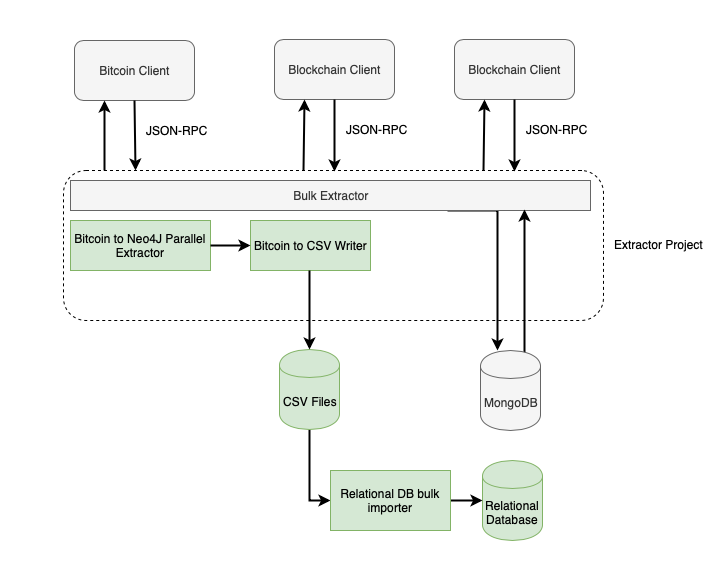

The diagram above was exported from draw.io. Its source (the exported page's mxGraphModel, read from the mxfile embedded in the PNG):
<mxGraphModel dx="1087" dy="687" grid="1" gridSize="10" guides="1" tooltips="1" connect="1" arrows="1" fold="1" page="1" pageScale="1" pageWidth="827" pageHeight="1169" math="0" shadow="0">
  <root>
    <mxCell id="0" />
    <mxCell id="1" parent="0" />
    <mxCell id="SMFug4AHSMMgm285LpSk-1" value="Bitcoin Client" style="rounded=1;whiteSpace=wrap;html=1;fillColor=#f5f5f5;strokeColor=#666666;fontColor=#333333;" vertex="1" parent="1">
      <mxGeometry x="144" y="80" width="120" height="60" as="geometry" />
    </mxCell>
    <mxCell id="SMFug4AHSMMgm285LpSk-3" value="" style="rounded=1;whiteSpace=wrap;html=1;fillColor=none;dashed=1;" vertex="1" parent="1">
      <mxGeometry x="133" y="210" width="540" height="150" as="geometry" />
    </mxCell>
    <mxCell id="SMFug4AHSMMgm285LpSk-4" value="" style="endArrow=classic;html=1;strokeWidth=2;entryX=0.25;entryY=1;entryDx=0;entryDy=0;" edge="1" parent="1" target="SMFug4AHSMMgm285LpSk-1">
      <mxGeometry width="50" height="50" relative="1" as="geometry">
        <mxPoint x="174" y="210" as="sourcePoint" />
        <mxPoint x="184" y="150" as="targetPoint" />
      </mxGeometry>
    </mxCell>
    <mxCell id="SMFug4AHSMMgm285LpSk-5" value="" style="endArrow=classic;html=1;strokeWidth=2;exitX=0.5;exitY=1;exitDx=0;exitDy=0;" edge="1" parent="1" source="SMFug4AHSMMgm285LpSk-1">
      <mxGeometry width="50" height="50" relative="1" as="geometry">
        <mxPoint x="227" y="140" as="sourcePoint" />
        <mxPoint x="205" y="210" as="targetPoint" />
      </mxGeometry>
    </mxCell>
    <mxCell id="SMFug4AHSMMgm285LpSk-6" value="JSON-RPC&lt;br&gt;&lt;br&gt;" style="text;html=1;resizable=0;points=[];autosize=1;align=left;verticalAlign=top;spacingTop=-4;" vertex="1" parent="1">
      <mxGeometry x="214" y="161" width="80" height="30" as="geometry" />
    </mxCell>
    <mxCell id="SMFug4AHSMMgm285LpSk-9" value="Blockchain Client" style="rounded=1;whiteSpace=wrap;html=1;fillColor=#f5f5f5;strokeColor=#666666;fontColor=#333333;" vertex="1" parent="1">
      <mxGeometry x="344" y="79" width="120" height="60" as="geometry" />
    </mxCell>
    <mxCell id="SMFug4AHSMMgm285LpSk-10" value="" style="endArrow=classic;html=1;strokeWidth=2;entryX=0.25;entryY=1;entryDx=0;entryDy=0;exitX=0.052;exitY=0.017;exitDx=0;exitDy=0;exitPerimeter=0;" edge="1" parent="1" target="SMFug4AHSMMgm285LpSk-9">
      <mxGeometry width="50" height="50" relative="1" as="geometry">
        <mxPoint x="373" y="210" as="sourcePoint" />
        <mxPoint x="384" y="149" as="targetPoint" />
      </mxGeometry>
    </mxCell>
    <mxCell id="SMFug4AHSMMgm285LpSk-11" value="" style="endArrow=classic;html=1;strokeWidth=2;entryX=0.107;entryY=0.033;entryDx=0;entryDy=0;entryPerimeter=0;exitX=0.5;exitY=1;exitDx=0;exitDy=0;" edge="1" parent="1" source="SMFug4AHSMMgm285LpSk-9">
      <mxGeometry width="50" height="50" relative="1" as="geometry">
        <mxPoint x="427" y="139" as="sourcePoint" />
        <mxPoint x="404" y="211" as="targetPoint" />
      </mxGeometry>
    </mxCell>
    <mxCell id="SMFug4AHSMMgm285LpSk-12" value="JSON-RPC&lt;br&gt;&lt;br&gt;" style="text;html=1;resizable=0;points=[];autosize=1;align=left;verticalAlign=top;spacingTop=-4;" vertex="1" parent="1">
      <mxGeometry x="414" y="160" width="80" height="30" as="geometry" />
    </mxCell>
    <mxCell id="SMFug4AHSMMgm285LpSk-17" value="Blockchain Client" style="rounded=1;whiteSpace=wrap;html=1;fillColor=#f5f5f5;strokeColor=#666666;fontColor=#333333;" vertex="1" parent="1">
      <mxGeometry x="524" y="79" width="120" height="60" as="geometry" />
    </mxCell>
    <mxCell id="SMFug4AHSMMgm285LpSk-18" value="" style="endArrow=classic;html=1;strokeWidth=2;entryX=0.25;entryY=1;entryDx=0;entryDy=0;exitX=0.052;exitY=0.017;exitDx=0;exitDy=0;exitPerimeter=0;" edge="1" parent="1" target="SMFug4AHSMMgm285LpSk-17">
      <mxGeometry width="50" height="50" relative="1" as="geometry">
        <mxPoint x="553" y="210" as="sourcePoint" />
        <mxPoint x="564" y="149" as="targetPoint" />
      </mxGeometry>
    </mxCell>
    <mxCell id="SMFug4AHSMMgm285LpSk-19" value="" style="endArrow=classic;html=1;strokeWidth=2;entryX=0.107;entryY=0.033;entryDx=0;entryDy=0;entryPerimeter=0;exitX=0.5;exitY=1;exitDx=0;exitDy=0;" edge="1" parent="1" source="SMFug4AHSMMgm285LpSk-17">
      <mxGeometry width="50" height="50" relative="1" as="geometry">
        <mxPoint x="607" y="139" as="sourcePoint" />
        <mxPoint x="584" y="211" as="targetPoint" />
      </mxGeometry>
    </mxCell>
    <mxCell id="SMFug4AHSMMgm285LpSk-20" value="JSON-RPC&lt;br&gt;&lt;br&gt;" style="text;html=1;resizable=0;points=[];autosize=1;align=left;verticalAlign=top;spacingTop=-4;" vertex="1" parent="1">
      <mxGeometry x="594" y="160" width="80" height="30" as="geometry" />
    </mxCell>
    <mxCell id="SMFug4AHSMMgm285LpSk-37" style="edgeStyle=orthogonalEdgeStyle;rounded=0;orthogonalLoop=1;jettySize=auto;html=1;exitX=0.75;exitY=1;exitDx=0;exitDy=0;strokeWidth=2;" edge="1" parent="1">
      <mxGeometry relative="1" as="geometry">
        <mxPoint x="517" y="250" as="sourcePoint" />
        <mxPoint x="567" y="390" as="targetPoint" />
      </mxGeometry>
    </mxCell>
    <mxCell id="SMFug4AHSMMgm285LpSk-23" value="Bulk Extractor" style="rounded=0;whiteSpace=wrap;html=1;fillColor=#f5f5f5;strokeColor=#666666;fontColor=#333333;" vertex="1" parent="1">
      <mxGeometry x="140" y="220" width="520" height="30" as="geometry" />
    </mxCell>
    <mxCell id="SMFug4AHSMMgm285LpSk-24" value="Bitcoin to Neo4J Parallel Extractor" style="rounded=0;whiteSpace=wrap;html=1;fillColor=#d5e8d4;strokeColor=#82b366;" vertex="1" parent="1">
      <mxGeometry x="140" y="260" width="140" height="50" as="geometry" />
    </mxCell>
    <mxCell id="SMFug4AHSMMgm285LpSk-25" value="Bitcoin to CSV Writer" style="rounded=0;whiteSpace=wrap;html=1;fillColor=#d5e8d4;strokeColor=#82b366;" vertex="1" parent="1">
      <mxGeometry x="320" y="260" width="120" height="50" as="geometry" />
    </mxCell>
    <mxCell id="SMFug4AHSMMgm285LpSk-34" style="edgeStyle=orthogonalEdgeStyle;rounded=0;orthogonalLoop=1;jettySize=auto;html=1;exitX=0.5;exitY=1;exitDx=0;exitDy=0;entryX=0;entryY=0.5;entryDx=0;entryDy=0;strokeWidth=2;" edge="1" parent="1" source="SMFug4AHSMMgm285LpSk-27" target="SMFug4AHSMMgm285LpSk-33">
      <mxGeometry relative="1" as="geometry" />
    </mxCell>
    <mxCell id="SMFug4AHSMMgm285LpSk-27" value="CSV Files" style="shape=cylinder;whiteSpace=wrap;html=1;boundedLbl=1;backgroundOutline=1;fillColor=#d5e8d4;strokeColor=#82b366;" vertex="1" parent="1">
      <mxGeometry x="349" y="389" width="60" height="80" as="geometry" />
    </mxCell>
    <mxCell id="SMFug4AHSMMgm285LpSk-28" value="" style="endArrow=classic;html=1;strokeWidth=2;entryX=0.5;entryY=0;entryDx=0;entryDy=0;exitX=0.5;exitY=1;exitDx=0;exitDy=0;" edge="1" parent="1" target="SMFug4AHSMMgm285LpSk-27">
      <mxGeometry width="50" height="50" relative="1" as="geometry">
        <mxPoint x="379" y="310" as="sourcePoint" />
        <mxPoint x="379" y="382" as="targetPoint" />
      </mxGeometry>
    </mxCell>
    <mxCell id="SMFug4AHSMMgm285LpSk-29" value="" style="endArrow=classic;html=1;strokeWidth=2;entryX=0;entryY=0.5;entryDx=0;entryDy=0;exitX=1;exitY=0.5;exitDx=0;exitDy=0;" edge="1" parent="1" source="SMFug4AHSMMgm285LpSk-24" target="SMFug4AHSMMgm285LpSk-25">
      <mxGeometry width="50" height="50" relative="1" as="geometry">
        <mxPoint x="312" y="260" as="sourcePoint" />
        <mxPoint x="216" y="371" as="targetPoint" />
      </mxGeometry>
    </mxCell>
    <mxCell id="SMFug4AHSMMgm285LpSk-36" style="edgeStyle=orthogonalEdgeStyle;rounded=0;orthogonalLoop=1;jettySize=auto;html=1;exitX=0.85;exitY=0.05;exitDx=0;exitDy=0;exitPerimeter=0;entryX=0.887;entryY=0.967;entryDx=0;entryDy=0;entryPerimeter=0;strokeWidth=2;" edge="1" parent="1">
      <mxGeometry relative="1" as="geometry">
        <mxPoint x="594" y="394" as="sourcePoint" />
        <mxPoint x="594" y="249" as="targetPoint" />
      </mxGeometry>
    </mxCell>
    <mxCell id="SMFug4AHSMMgm285LpSk-31" value="MongoDB" style="shape=cylinder;whiteSpace=wrap;html=1;boundedLbl=1;backgroundOutline=1;fillColor=#f5f5f5;strokeColor=#666666;fontColor=#333333;" vertex="1" parent="1">
      <mxGeometry x="550" y="390" width="60" height="80" as="geometry" />
    </mxCell>
    <mxCell id="SMFug4AHSMMgm285LpSk-32" value="Relational Database" style="shape=cylinder;whiteSpace=wrap;html=1;boundedLbl=1;backgroundOutline=1;fillColor=#d5e8d4;strokeColor=#82b366;" vertex="1" parent="1">
      <mxGeometry x="552" y="500" width="60" height="80" as="geometry" />
    </mxCell>
    <mxCell id="SMFug4AHSMMgm285LpSk-35" style="edgeStyle=orthogonalEdgeStyle;rounded=0;orthogonalLoop=1;jettySize=auto;html=1;exitX=1;exitY=0.5;exitDx=0;exitDy=0;entryX=0;entryY=0.5;entryDx=0;entryDy=0;strokeWidth=2;fillColor=#d5e8d4;strokeColor=#000000;" edge="1" parent="1" source="SMFug4AHSMMgm285LpSk-33" target="SMFug4AHSMMgm285LpSk-32">
      <mxGeometry relative="1" as="geometry" />
    </mxCell>
    <mxCell id="SMFug4AHSMMgm285LpSk-33" value="Relational DB bulk importer" style="rounded=0;whiteSpace=wrap;html=1;fillColor=#d5e8d4;strokeColor=#82b366;" vertex="1" parent="1">
      <mxGeometry x="400" y="510" width="120" height="60" as="geometry" />
    </mxCell>
    <mxCell id="SMFug4AHSMMgm285LpSk-38" value="Extractor Project" style="text;html=1;resizable=0;points=[];autosize=1;align=left;verticalAlign=top;spacingTop=-4;" vertex="1" parent="1">
      <mxGeometry x="682" y="275" width="100" height="20" as="geometry" />
    </mxCell>
    <mxCell id="SMFug4AHSMMgm285LpSk-42" value="" style="rounded=1;whiteSpace=wrap;html=1;fillColor=none;strokeColor=none;" vertex="1" parent="1">
      <mxGeometry x="70" y="250" width="60" height="60" as="geometry" />
    </mxCell>
    <mxCell id="SMFug4AHSMMgm285LpSk-45" value="" style="rounded=1;whiteSpace=wrap;html=1;fillColor=none;strokeColor=none;" vertex="1" parent="1">
      <mxGeometry x="732" y="295" width="60" height="60" as="geometry" />
    </mxCell>
    <mxCell id="SMFug4AHSMMgm285LpSk-46" value="" style="rounded=1;whiteSpace=wrap;html=1;fillColor=none;strokeColor=none;" vertex="1" parent="1">
      <mxGeometry x="270" y="40" width="60" height="60" as="geometry" />
    </mxCell>
    <mxCell id="SMFug4AHSMMgm285LpSk-47" value="" style="rounded=1;whiteSpace=wrap;html=1;fillColor=none;strokeColor=none;" vertex="1" parent="1">
      <mxGeometry x="290" y="554" width="60" height="60" as="geometry" />
    </mxCell>
  </root>
</mxGraphModel>